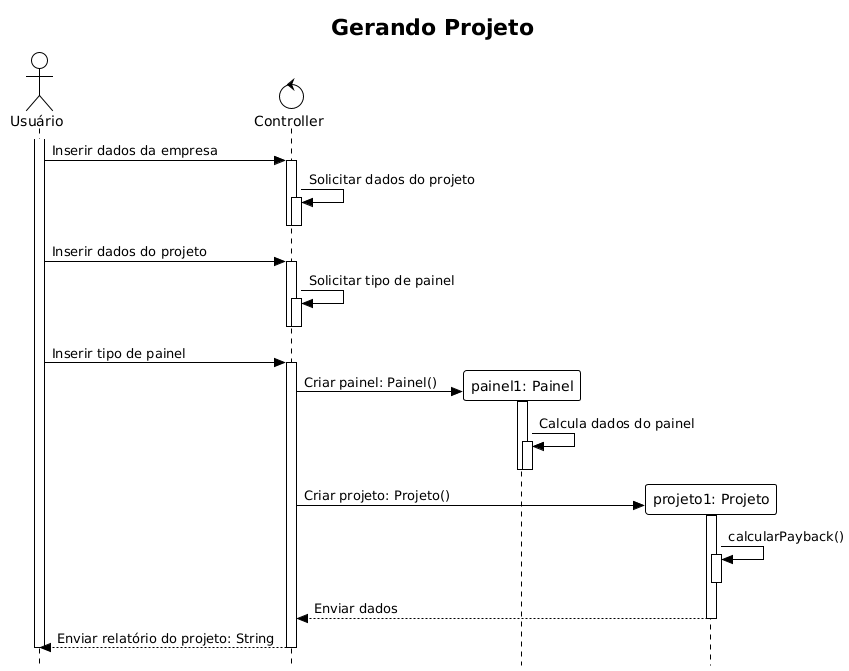

The diagram above was rendered by PlantUML. Its source (embedded in the PNG):
@startuml
!theme plain
skinparam style strictuml

title Gerando Projeto

actor Usuário
control Controller

Usuário ++
Usuário -> Controller ++: Inserir dados da empresa
Controller -> Controller ++: Solicitar dados do projeto
Controller --
Controller --
Usuário -> Controller ++: Inserir dados do projeto
Controller -> Controller ++: Solicitar tipo de painel
Controller --
Controller --
Usuário -> Controller ++: Inserir tipo de painel
create participant "painel1: Painel" as painel
Controller -> painel ++: Criar painel: Painel()
painel -> painel ++: Calcula dados do painel
painel --
painel --
create participant "projeto1: Projeto" as projeto
Controller -> projeto ++: Criar projeto: Projeto()
projeto -> projeto ++: calcularPayback()
projeto --
projeto --> Controller: Enviar dados
projeto --
Controller --> Usuário: Enviar relatório do projeto: String
Controller --
Controller --
Usuário --
@enduml